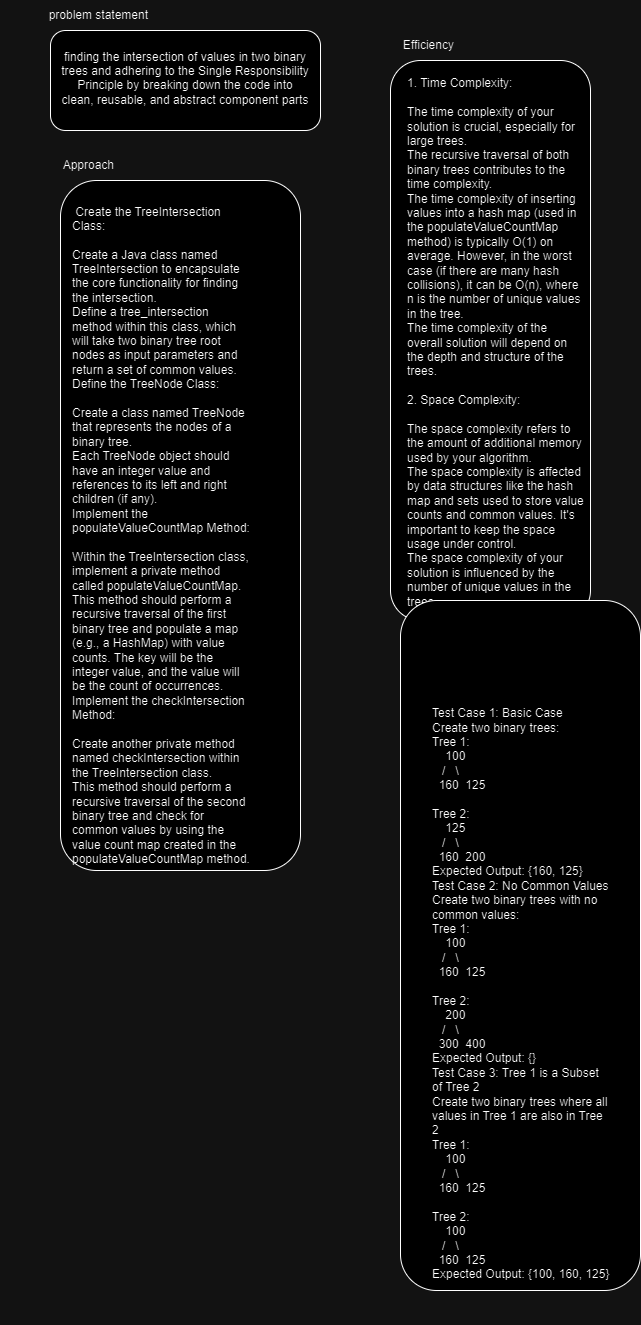

The diagram above was exported from draw.io. Its source (the exported page's mxGraphModel, read from the mxfile embedded in the PNG):
<mxGraphModel dx="742" dy="445" grid="1" gridSize="10" guides="1" tooltips="1" connect="1" arrows="1" fold="1" page="1" pageScale="1" pageWidth="850" pageHeight="1100" math="0" shadow="0">
  <root>
    <mxCell id="0" />
    <mxCell id="1" parent="0" />
    <mxCell id="OhZkONREIGHpMWy4VMLc-1" value="problem statement&amp;nbsp;" style="text;html=1;strokeColor=none;fillColor=none;align=center;verticalAlign=middle;whiteSpace=wrap;rounded=0;" vertex="1" parent="1">
      <mxGeometry x="30" y="40" width="180" height="30" as="geometry" />
    </mxCell>
    <mxCell id="OhZkONREIGHpMWy4VMLc-6" value="" style="rounded=1;whiteSpace=wrap;html=1;" vertex="1" parent="1">
      <mxGeometry x="70" y="70" width="270" height="100" as="geometry" />
    </mxCell>
    <mxCell id="OhZkONREIGHpMWy4VMLc-7" value="&lt;div&gt;finding the intersection of values in two binary trees and adhering to the Single Responsibility Principle by breaking down the code into clean, reusable, and abstract component parts&lt;/div&gt;&lt;div&gt;&lt;br&gt;&lt;/div&gt;" style="text;html=1;strokeColor=none;fillColor=none;align=center;verticalAlign=middle;whiteSpace=wrap;rounded=0;" vertex="1" parent="1">
      <mxGeometry x="80" y="110" width="250" height="30" as="geometry" />
    </mxCell>
    <mxCell id="OhZkONREIGHpMWy4VMLc-8" value="Approach&amp;nbsp;" style="text;html=1;strokeColor=none;fillColor=none;align=center;verticalAlign=middle;whiteSpace=wrap;rounded=0;" vertex="1" parent="1">
      <mxGeometry x="20" y="190" width="180" height="30" as="geometry" />
    </mxCell>
    <mxCell id="OhZkONREIGHpMWy4VMLc-9" value="" style="rounded=1;whiteSpace=wrap;html=1;" vertex="1" parent="1">
      <mxGeometry x="80" y="220" width="240" height="690" as="geometry" />
    </mxCell>
    <mxCell id="OhZkONREIGHpMWy4VMLc-10" value="&lt;div&gt;&amp;nbsp;Create the TreeIntersection Class:&lt;/div&gt;&lt;div&gt;&lt;br&gt;&lt;/div&gt;&lt;div&gt;Create a Java class named TreeIntersection to encapsulate the core functionality for finding the intersection.&lt;/div&gt;&lt;div&gt;Define a tree_intersection method within this class, which will take two binary tree root nodes as input parameters and return a set of common values.&lt;/div&gt;&lt;div&gt;Define the TreeNode Class:&lt;/div&gt;&lt;div&gt;&lt;br&gt;&lt;/div&gt;&lt;div&gt;Create a class named TreeNode that represents the nodes of a binary tree.&lt;/div&gt;&lt;div&gt;Each TreeNode object should have an integer value and references to its left and right children (if any).&lt;/div&gt;&lt;div&gt;Implement the populateValueCountMap Method:&lt;/div&gt;&lt;div&gt;&lt;br&gt;&lt;/div&gt;&lt;div&gt;Within the TreeIntersection class, implement a private method called populateValueCountMap.&lt;/div&gt;&lt;div&gt;This method should perform a recursive traversal of the first binary tree and populate a map (e.g., a HashMap) with value counts. The key will be the integer value, and the value will be the count of occurrences.&lt;/div&gt;&lt;div&gt;Implement the checkIntersection Method:&lt;/div&gt;&lt;div&gt;&lt;br&gt;&lt;/div&gt;&lt;div&gt;Create another private method named checkIntersection within the TreeIntersection class.&lt;/div&gt;&lt;div&gt;This method should perform a recursive traversal of the second binary tree and check for common values by using the value count map created in the populateValueCountMap method.&lt;/div&gt;" style="text;html=1;strokeColor=none;fillColor=none;align=left;verticalAlign=middle;whiteSpace=wrap;rounded=0;" vertex="1" parent="1">
      <mxGeometry x="90" y="560" width="180" height="30" as="geometry" />
    </mxCell>
    <mxCell id="OhZkONREIGHpMWy4VMLc-11" value="Efficiency&amp;nbsp;" style="text;html=1;strokeColor=none;fillColor=none;align=center;verticalAlign=middle;whiteSpace=wrap;rounded=0;" vertex="1" parent="1">
      <mxGeometry x="360" y="70" width="180" height="30" as="geometry" />
    </mxCell>
    <mxCell id="OhZkONREIGHpMWy4VMLc-12" value="" style="rounded=1;whiteSpace=wrap;html=1;" vertex="1" parent="1">
      <mxGeometry x="410" y="100" width="200" height="560" as="geometry" />
    </mxCell>
    <mxCell id="OhZkONREIGHpMWy4VMLc-13" value="&lt;div&gt;&lt;br&gt;&lt;/div&gt;&lt;div&gt;1. Time Complexity:&lt;/div&gt;&lt;div&gt;&lt;br&gt;&lt;/div&gt;&lt;div&gt;The time complexity of your solution is crucial, especially for large trees.&lt;/div&gt;&lt;div&gt;The recursive traversal of both binary trees contributes to the time complexity.&lt;/div&gt;&lt;div&gt;The time complexity of inserting values into a hash map (used in the populateValueCountMap method) is typically O(1) on average. However, in the worst case (if there are many hash collisions), it can be O(n), where n is the number of unique values in the tree.&lt;/div&gt;&lt;div&gt;The time complexity of the overall solution will depend on the depth and structure of the trees.&lt;/div&gt;&lt;div&gt;&lt;br&gt;&lt;/div&gt;&lt;div&gt;2. Space Complexity:&lt;/div&gt;&lt;div&gt;&lt;br&gt;&lt;/div&gt;&lt;div&gt;The space complexity refers to the amount of additional memory used by your algorithm.&lt;/div&gt;&lt;div&gt;The space complexity is affected by data structures like the hash map and sets used to store value counts and common values. It's important to keep the space usage under control.&lt;/div&gt;&lt;div&gt;The space complexity of your solution is influenced by the number of unique values in the trees.&lt;/div&gt;" style="text;html=1;strokeColor=none;fillColor=none;align=left;verticalAlign=middle;whiteSpace=wrap;rounded=0;" vertex="1" parent="1">
      <mxGeometry x="425" y="360" width="180" height="30" as="geometry" />
    </mxCell>
    <mxCell id="OhZkONREIGHpMWy4VMLc-15" value="Test cases&amp;nbsp;&amp;nbsp;" style="text;html=1;strokeColor=none;fillColor=none;align=center;verticalAlign=middle;whiteSpace=wrap;rounded=0;" vertex="1" parent="1">
      <mxGeometry x="370" y="700" width="180" height="30" as="geometry" />
    </mxCell>
    <mxCell id="OhZkONREIGHpMWy4VMLc-16" value="" style="rounded=1;whiteSpace=wrap;html=1;" vertex="1" parent="1">
      <mxGeometry x="420" y="640" width="240" height="690" as="geometry" />
    </mxCell>
    <mxCell id="OhZkONREIGHpMWy4VMLc-17" value="&lt;div&gt;Test Case 1: Basic Case&lt;/div&gt;&lt;div&gt;Create two binary trees:&lt;/div&gt;&lt;div&gt;Tree 1:&lt;/div&gt;&lt;div&gt;&amp;nbsp; &amp;nbsp; 100&lt;/div&gt;&lt;div&gt;&amp;nbsp; &amp;nbsp;/&amp;nbsp; &amp;nbsp;\&lt;/div&gt;&lt;div&gt;&amp;nbsp; 160&amp;nbsp; 125&lt;/div&gt;&lt;div&gt;&lt;br&gt;&lt;/div&gt;&lt;div&gt;Tree 2:&lt;/div&gt;&lt;div&gt;&amp;nbsp; &amp;nbsp; 125&lt;/div&gt;&lt;div&gt;&amp;nbsp; &amp;nbsp;/&amp;nbsp; &amp;nbsp;\&lt;/div&gt;&lt;div&gt;&amp;nbsp; 160&amp;nbsp; 200&lt;/div&gt;&lt;div&gt;Expected Output: {160, 125}&lt;/div&gt;&lt;div&gt;Test Case 2: No Common Values&lt;/div&gt;&lt;div&gt;Create two binary trees with no common values:&lt;/div&gt;&lt;div&gt;Tree 1:&lt;/div&gt;&lt;div&gt;&amp;nbsp; &amp;nbsp; 100&lt;/div&gt;&lt;div&gt;&amp;nbsp; &amp;nbsp;/&amp;nbsp; &amp;nbsp;\&lt;/div&gt;&lt;div&gt;&amp;nbsp; 160&amp;nbsp; 125&lt;/div&gt;&lt;div&gt;&lt;br&gt;&lt;/div&gt;&lt;div&gt;Tree 2:&lt;/div&gt;&lt;div&gt;&amp;nbsp; &amp;nbsp; 200&lt;/div&gt;&lt;div&gt;&amp;nbsp; &amp;nbsp;/&amp;nbsp; &amp;nbsp;\&lt;/div&gt;&lt;div&gt;&amp;nbsp; 300&amp;nbsp; 400&lt;/div&gt;&lt;div&gt;Expected Output: {}&lt;/div&gt;&lt;div&gt;Test Case 3: Tree 1 is a Subset of Tree 2&lt;/div&gt;&lt;div&gt;Create two binary trees where all values in Tree 1 are also in Tree 2&lt;/div&gt;&lt;div&gt;Tree 1:&lt;/div&gt;&lt;div&gt;&amp;nbsp; &amp;nbsp; 100&lt;/div&gt;&lt;div&gt;&amp;nbsp; &amp;nbsp;/&amp;nbsp; &amp;nbsp;\&lt;/div&gt;&lt;div&gt;&amp;nbsp; 160&amp;nbsp; 125&lt;/div&gt;&lt;div&gt;&lt;br&gt;&lt;/div&gt;&lt;div&gt;Tree 2:&lt;/div&gt;&lt;div&gt;&amp;nbsp; &amp;nbsp; 100&lt;/div&gt;&lt;div&gt;&amp;nbsp; &amp;nbsp;/&amp;nbsp; &amp;nbsp;\&lt;/div&gt;&lt;div&gt;&amp;nbsp; 160&amp;nbsp; 125&lt;/div&gt;&lt;div&gt;Expected Output: {100, 160, 125}&lt;/div&gt;&lt;div&gt;&lt;br&gt;&lt;/div&gt;&lt;div&gt;&amp;nbsp;&lt;/div&gt;&lt;div&gt;&lt;br&gt;&lt;/div&gt;" style="text;html=1;strokeColor=none;fillColor=none;align=left;verticalAlign=middle;whiteSpace=wrap;rounded=0;" vertex="1" parent="1">
      <mxGeometry x="450" y="1040" width="180" height="30" as="geometry" />
    </mxCell>
  </root>
</mxGraphModel>